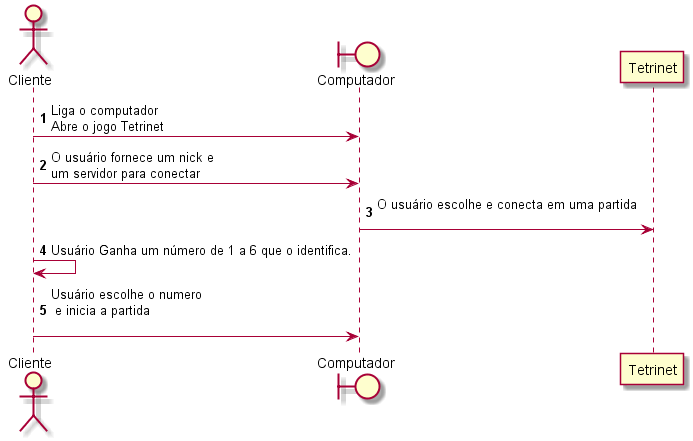

The diagram above was rendered by PlantUML. Its source (embedded in the PNG):
@startuml

autonumber
actor Cliente
boundary Computador
Cliente -> Computador : Liga o computador \nAbre o jogo Tetrinet
Cliente -> Computador : O usuário fornece um nick e \num servidor para conectar
Computador -> Tetrinet : O usuário escolhe e conecta em uma partida\n
Cliente -> Cliente: Usuário Ganha um número de 1 a 6 que o identifica.
Cliente -> Computador : Usuário escolhe o numero\n e inicia a partida\n

@enduml